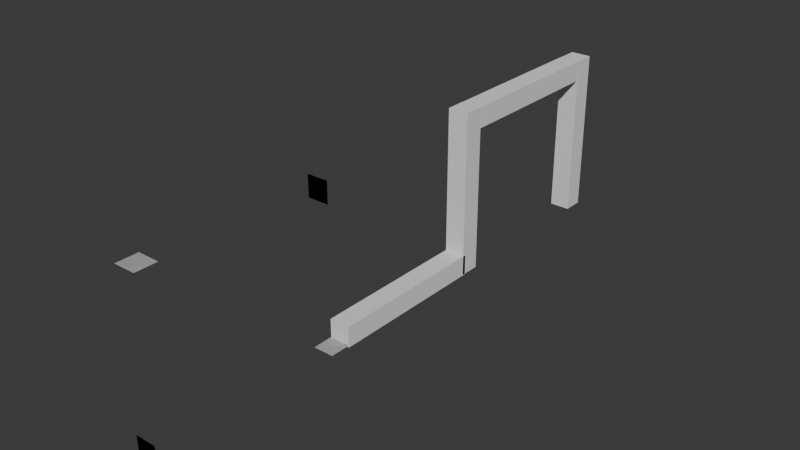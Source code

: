 # Source: clk.blend  (saved by Blender 4.0.36; exported with 4.5.12 LTS)
import bpy
from mathutils import Matrix  # noqa: F401  (used for matrix-valued properties, if any)

bpy.ops.wm.read_factory_settings(use_empty=True)
scene = bpy.context.scene
scene.name = 'Scene'

# ---- collections
col_collection = bpy.data.collections.new('Collection'); scene.collection.children.link(col_collection)

# ---- world
world_world = bpy.data.worlds.new('World'); scene.world = world_world
world_world.use_nodes = True; world_world.node_tree.nodes.clear()
_N = world_world.node_tree.nodes; _L = world_world.node_tree.links
n0 = _N.new('ShaderNodeOutputWorld'); n0.name = 'World Output'; n0.location = (300, 300)
n1 = _N.new('ShaderNodeBackground'); n1.name = 'Background'; n1.location = (10, 300)
n1.inputs[0].default_value = (0.05088, 0.05088, 0.05088, 1.0)
_L.new(n1.outputs[0], n0.inputs[0])
n0.is_active_output = True
world_world.color = (0.05088, 0.05088, 0.05088)
world_world.use_sun_shadow = False
world_world.sun_shadow_jitter_overblur = 0.0

# ---- meshes
me_cube_006 = bpy.data.meshes.new('Cube.006')
me_cube_006.from_pydata([(-1.0, -1.0, -1.0), (-1.0, -1.0, 1.0), (-1.0, 1.0, -1.0), (-1.0, 1.0, 1.0), (1.0, -1.0, -1.0), (1.0, -1.0, 1.0), (1.0, 1.0, -1.0), (1.0, 1.0, 1.0)], [], [(0, 1, 3, 2), (2, 3, 7, 6), (6, 7, 5, 4), (4, 5, 1, 0), (2, 6, 4, 0), (7, 3, 1, 5)])
_uv = me_cube_006.uv_layers.new(name='UVMap')
_uv.uv.foreach_set('vector', [0.375, 0.0, 0.625, 0.0, 0.625, 0.25, 0.375, 0.25, 0.375, 0.25, 0.625, 0.25, 0.625, 0.5, 0.375, 0.5, 0.375, 0.5, 0.625, 0.5, 0.625, 0.75, 0.375, 0.75, 0.375, 0.75, 0.625, 0.75, 0.625, 1.0, 0.375, 1.0, 0.125, 0.5, 0.375, 0.5, 0.375, 0.75, 0.125, 0.75, 0.625, 0.5, 0.875, 0.5, 0.875, 0.75, 0.625, 0.75])
me_cube_006.materials.append(None)
me_cube_006.update()
me_cube_007 = bpy.data.meshes.new('Cube.007')
me_cube_007.from_pydata([(-1.0, -1.0, -1.0), (-1.0, -1.0, 1.0), (-1.0, 1.0, -1.0), (-1.0, 1.0, 1.0), (1.0, -1.0, -1.0), (1.0, -1.0, 1.0), (1.0, 1.0, -1.0), (1.0, 1.0, 1.0)], [], [(0, 1, 3, 2), (2, 3, 7, 6), (6, 7, 5, 4), (4, 5, 1, 0), (2, 6, 4, 0), (7, 3, 1, 5)])
_uv = me_cube_007.uv_layers.new(name='UVMap')
_uv.uv.foreach_set('vector', [0.375, 0.0, 0.625, 0.0, 0.625, 0.25, 0.375, 0.25, 0.375, 0.25, 0.625, 0.25, 0.625, 0.5, 0.375, 0.5, 0.375, 0.5, 0.625, 0.5, 0.625, 0.75, 0.375, 0.75, 0.375, 0.75, 0.625, 0.75, 0.625, 1.0, 0.375, 1.0, 0.125, 0.5, 0.375, 0.5, 0.375, 0.75, 0.125, 0.75, 0.625, 0.5, 0.875, 0.5, 0.875, 0.75, 0.625, 0.75])
me_cube_007.materials.append(None)
me_cube_007.update()
me_cube_008 = bpy.data.meshes.new('Cube.008')
me_cube_008.from_pydata([(-1.0, -1.0, -1.0), (-1.0, -1.0, 1.0), (-1.0, 1.0, -1.0), (-1.0, 1.0, 1.0), (1.0, -1.0, -1.0), (1.0, -1.0, 1.0), (1.0, 1.0, -1.0), (1.0, 1.0, 1.0)], [], [(0, 1, 3, 2), (2, 3, 7, 6), (6, 7, 5, 4), (4, 5, 1, 0), (2, 6, 4, 0), (7, 3, 1, 5)])
_uv = me_cube_008.uv_layers.new(name='UVMap')
_uv.uv.foreach_set('vector', [0.375, 0.0, 0.625, 0.0, 0.625, 0.25, 0.375, 0.25, 0.375, 0.25, 0.625, 0.25, 0.625, 0.5, 0.375, 0.5, 0.375, 0.5, 0.625, 0.5, 0.625, 0.75, 0.375, 0.75, 0.375, 0.75, 0.625, 0.75, 0.625, 1.0, 0.375, 1.0, 0.125, 0.5, 0.375, 0.5, 0.375, 0.75, 0.125, 0.75, 0.625, 0.5, 0.875, 0.5, 0.875, 0.75, 0.625, 0.75])
me_cube_008.materials.append(None)
me_cube_008.update()
me_cube_009 = bpy.data.meshes.new('Cube.009')
me_cube_009.from_pydata([(-1.0, -1.0, -1.0), (-1.0, -1.0, 1.0), (-1.0, 1.0, -1.0), (-1.0, 1.0, 1.0), (1.0, -1.0, -1.0), (1.0, -1.0, 1.0), (1.0, 1.0, -1.0), (1.0, 1.0, 1.0)], [], [(0, 1, 3, 2), (2, 3, 7, 6), (6, 7, 5, 4), (4, 5, 1, 0), (2, 6, 4, 0), (7, 3, 1, 5)])
_uv = me_cube_009.uv_layers.new(name='UVMap')
_uv.uv.foreach_set('vector', [0.375, 0.0, 0.625, 0.0, 0.625, 0.25, 0.375, 0.25, 0.375, 0.25, 0.625, 0.25, 0.625, 0.5, 0.375, 0.5, 0.375, 0.5, 0.625, 0.5, 0.625, 0.75, 0.375, 0.75, 0.375, 0.75, 0.625, 0.75, 0.625, 1.0, 0.375, 1.0, 0.125, 0.5, 0.375, 0.5, 0.375, 0.75, 0.125, 0.75, 0.625, 0.5, 0.875, 0.5, 0.875, 0.75, 0.625, 0.75])
me_cube_009.materials.append(None)
me_cube_009.update()
me_cube_011 = bpy.data.meshes.new('Cube.011')
me_cube_011.from_pydata([(-1.0, -1.0, -1.0), (-1.0, -1.0, 1.0), (-1.0, 1.0, -1.0), (-1.0, 1.0, 1.0), (1.0, -1.0, -1.0), (1.0, -1.0, 1.0), (1.0, 1.0, -1.0), (1.0, 1.0, 1.0)], [], [(0, 1, 3, 2), (2, 3, 7, 6), (6, 7, 5, 4), (4, 5, 1, 0), (2, 6, 4, 0), (7, 3, 1, 5)])
_uv = me_cube_011.uv_layers.new(name='UVMap')
_uv.uv.foreach_set('vector', [0.375, 0.0, 0.625, 0.0, 0.625, 0.25, 0.375, 0.25, 0.375, 0.25, 0.625, 0.25, 0.625, 0.5, 0.375, 0.5, 0.375, 0.5, 0.625, 0.5, 0.625, 0.75, 0.375, 0.75, 0.375, 0.75, 0.625, 0.75, 0.625, 1.0, 0.375, 1.0, 0.125, 0.5, 0.375, 0.5, 0.375, 0.75, 0.125, 0.75, 0.625, 0.5, 0.875, 0.5, 0.875, 0.75, 0.625, 0.75])
me_cube_011.materials.append(None)
me_cube_011.update()
me_cube_012 = bpy.data.meshes.new('Cube.012')
me_cube_012.from_pydata([(-1.0, -1.0, -1.0), (-1.0, -1.0, 1.0), (-1.0, 1.0, -1.0), (-1.0, 1.0, 1.0), (1.0, -1.0, -1.0), (1.0, -1.0, 1.0), (1.0, 1.0, -1.0), (1.0, 1.0, 1.0)], [], [(0, 1, 3, 2), (2, 3, 7, 6), (6, 7, 5, 4), (4, 5, 1, 0), (2, 6, 4, 0), (7, 3, 1, 5)])
_uv = me_cube_012.uv_layers.new(name='UVMap')
_uv.uv.foreach_set('vector', [0.375, 0.0, 0.625, 0.0, 0.625, 0.25, 0.375, 0.25, 0.375, 0.25, 0.625, 0.25, 0.625, 0.5, 0.375, 0.5, 0.375, 0.5, 0.625, 0.5, 0.625, 0.75, 0.375, 0.75, 0.375, 0.75, 0.625, 0.75, 0.625, 1.0, 0.375, 1.0, 0.125, 0.5, 0.375, 0.5, 0.375, 0.75, 0.125, 0.75, 0.625, 0.5, 0.875, 0.5, 0.875, 0.75, 0.625, 0.75])
me_cube_012.materials.append(None)
me_cube_012.update()
me_cube_013 = bpy.data.meshes.new('Cube.013')
me_cube_013.from_pydata([(-1.0, -1.0, -1.0), (-1.0, -1.0, 1.0), (-1.0, 1.0, -1.0), (-1.0, 1.0, 1.0), (1.0, -1.0, -1.0), (1.0, -1.0, 1.0), (1.0, 1.0, -1.0), (1.0, 1.0, 1.0)], [], [(0, 1, 3, 2), (2, 3, 7, 6), (6, 7, 5, 4), (4, 5, 1, 0), (2, 6, 4, 0), (7, 3, 1, 5)])
_uv = me_cube_013.uv_layers.new(name='UVMap')
_uv.uv.foreach_set('vector', [0.375, 0.0, 0.625, 0.0, 0.625, 0.25, 0.375, 0.25, 0.375, 0.25, 0.625, 0.25, 0.625, 0.5, 0.375, 0.5, 0.375, 0.5, 0.625, 0.5, 0.625, 0.75, 0.375, 0.75, 0.375, 0.75, 0.625, 0.75, 0.625, 1.0, 0.375, 1.0, 0.125, 0.5, 0.375, 0.5, 0.375, 0.75, 0.125, 0.75, 0.625, 0.5, 0.875, 0.5, 0.875, 0.75, 0.625, 0.75])
me_cube_013.materials.append(None)
me_cube_013.update()
me_cube_001 = bpy.data.meshes.new('Cube.001')
me_cube_001.from_pydata([(-1.0, -1.0, -1.0), (-1.0, -1.0, 1.0), (-1.0, 1.0, -1.0), (-1.0, 1.0, 1.0), (1.0, -1.0, -1.0), (1.0, -1.0, 1.0), (1.0, 1.0, -1.0), (1.0, 1.0, 1.0)], [], [(0, 1, 3, 2), (2, 3, 7, 6), (6, 7, 5, 4), (4, 5, 1, 0), (2, 6, 4, 0), (7, 3, 1, 5)])
_uv = me_cube_001.uv_layers.new(name='UVMap')
_uv.uv.foreach_set('vector', [0.375, 0.0, 0.625, 0.0, 0.625, 0.25, 0.375, 0.25, 0.375, 0.25, 0.625, 0.25, 0.625, 0.5, 0.375, 0.5, 0.375, 0.5, 0.625, 0.5, 0.625, 0.75, 0.375, 0.75, 0.375, 0.75, 0.625, 0.75, 0.625, 1.0, 0.375, 1.0, 0.125, 0.5, 0.375, 0.5, 0.375, 0.75, 0.125, 0.75, 0.625, 0.5, 0.875, 0.5, 0.875, 0.75, 0.625, 0.75])
me_cube_001.update()

# ---- objects
ob_cube = bpy.data.objects.new('Cube', me_cube_006)
ob_cube_001 = bpy.data.objects.new('Cube.001', me_cube_007)
ob_cube_002 = bpy.data.objects.new('Cube.002', me_cube_008)
ob_cube_003 = bpy.data.objects.new('Cube.003', me_cube_009)
ob_cube_005 = bpy.data.objects.new('Cube.005', me_cube_011)
ob_cube_006 = bpy.data.objects.new('Cube.006', me_cube_012)
ob_cube_007 = bpy.data.objects.new('Cube.007', me_cube_013)
ob_cube_004 = bpy.data.objects.new('Cube.004', me_cube_001)

# ---- transforms, parenting, visibility, modifiers, constraints
ob_cube.location = (0.0, -11.04, 0.0)
ob_cube.scale = (0.5, 0.0, 0.5)
ob_cube_001.location = (0.0, -10.51, 7.435)
ob_cube_001.rotation_euler = (1.571, -0.0, 0.0)
ob_cube_001.scale = (0.5, 0.0, 0.5)
ob_cube_002.location = (0.0, -1.953, 6.977)
ob_cube_002.scale = (0.5, 0.0, 0.5)
ob_cube_003.location = (0.0, -1.488, -0.394)
ob_cube_003.rotation_euler = (1.571, -0.0, 0.0)
ob_cube_003.scale = (0.5, 0.0, 0.5)
ob_cube_005.location = (0.0, 7.385, 3.532)
ob_cube_005.rotation_euler = (1.571, -0.0, 0.0)
ob_cube_005.scale = (0.5, 4.0, 0.5)
ob_cube_006.location = (0.0, 11.9, 7.026)
ob_cube_006.scale = (0.5, 4.0, 0.5)
ob_cube_007.location = (0.0, 16.43, 3.516)
ob_cube_007.rotation_euler = (-1.571, -0.0, 0.0)
ob_cube_007.scale = (0.5, 4.0, 0.5)
ob_cube_004.location = (0.0, 3.034, 0.0)
ob_cube_004.scale = (0.5, 4.0, 0.5)

# ---- collection membership
col_collection.objects.link(ob_cube)
col_collection.objects.link(ob_cube_001)
col_collection.objects.link(ob_cube_002)
col_collection.objects.link(ob_cube_003)
col_collection.objects.link(ob_cube_005)
col_collection.objects.link(ob_cube_006)
col_collection.objects.link(ob_cube_007)
col_collection.objects.link(ob_cube_004)

# ---- scene / render settings (as saved in the file)
scene.frame_start = 1; scene.frame_end = 420; scene.frame_set(400)
scene.render.engine = 'BLENDER_EEVEE_NEXT'
scene.cycles.sampling_pattern = 'TABULATED_SOBOL'
bpy.context.view_layer.update()

# ---- added for rendering (the .blend has no active camera and no usable light): camera, sun
cam_auto = bpy.data.cameras.new('AutoCamera')
cam_auto.lens = 50.0
cam_auto.sensor_width = 36.0
cam_auto.clip_end = 1000.0
ob_auto_camera = bpy.data.objects.new('AutoCamera', cam_auto)
scene.collection.objects.link(ob_auto_camera)
ob_auto_camera.location = (26.9343, -29.3776, 25.0637)
ob_auto_camera.rotation_euler = (1.09748, -7.21219e-08, 0.694738)
scene.camera = ob_auto_camera
light_auto_sun = bpy.data.lights.new('AutoSun', 'SUN')
light_auto_sun.energy = 3.0
light_auto_sun.angle = 0.0523599
ob_auto_sun = bpy.data.objects.new('AutoSun', light_auto_sun)
scene.collection.objects.link(ob_auto_sun)
ob_auto_sun.rotation_euler = (0.872665, 0.174533, 0.523599)
bpy.context.view_layer.update()
